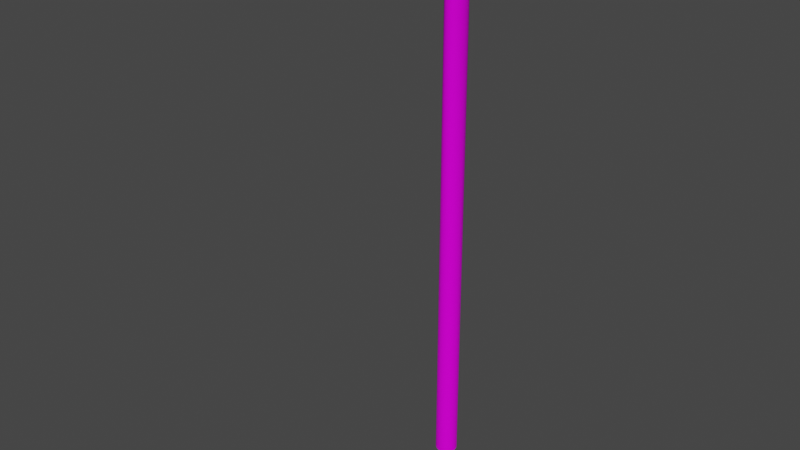 # Source: StreetLamp.blend  (saved by Blender 2.92.15; exported with 4.5.12 LTS)
import bpy
from mathutils import Matrix  # noqa: F401  (used for matrix-valued properties, if any)

bpy.ops.wm.read_factory_settings(use_empty=True)
scene = bpy.context.scene
scene.name = 'Scene'

# ---- collections
col_collection = bpy.data.collections.new('Collection'); scene.collection.children.link(col_collection)

# ---- images (referenced by path relative to the original .blend; pixels are not part of the script)
import os
ASSET_DIR = os.environ.get("B2B_ASSET_DIR", "")  # directory of the original .blend (textures are referenced by path, not embedded)
HERE = os.path.dirname(os.path.abspath(__file__))  # packed textures are extracted next to this script under _unpacked/

def load_image(name, relpath, width, height, colorspace="sRGB"):
    """Load a texture the original file referenced (path relative to the .blend, or extracted next to this script)."""
    p = next((c for c in (os.path.join(HERE, relpath), os.path.join(ASSET_DIR, relpath)) if relpath and os.path.exists(c)), "")
    if p:
        img = bpy.data.images.load(p, check_existing=True)
        img.name = name
    else:  # same state as the original file: an image datablock whose file is absent (Cycles renders it pink)
        img = bpy.data.images.new(name, width, height)
        img.source = "FILE"
        img.filepath = "//" + (relpath or name)
    img.colorspace_settings.name = colorspace
    return img
img_metal038_1k_color_jpg = load_image('Metal038_1K_Color.jpg', 'Metal038_1K_Color.jpg', 1024, 1024, 'sRGB')

# ---- materials (node trees are filled in below, after node groups)
mat_metal = bpy.data.materials.new('Metal')
mat_metal.use_transparent_shadow = False

# ---- material node trees
mat_metal.use_nodes = True; mat_metal.node_tree.nodes.clear()
_N = mat_metal.node_tree.nodes; _L = mat_metal.node_tree.links
n0 = _N.new('ShaderNodeBsdfPrincipled'); n0.name = 'Principled BSDF'; n0.location = (10, 300)
n0.distribution = 'GGX'
n0.subsurface_method = 'BURLEY'
n0.inputs[3].default_value = 1.45
n0.inputs[13].default_value = 0.1
n0.inputs[27].default_value = (0.0, 0.0, 0.0, 1.0)
n0.inputs[28].default_value = 1.0
n1 = _N.new('ShaderNodeTexImage'); n1.name = 'Image Texture'; n1.location = (-637, 279)
n1.image = img_metal038_1k_color_jpg
n2 = _N.new('ShaderNodeOutputMaterial'); n2.name = 'Material Output'; n2.location = (474, 309)
_L.new(n0.outputs[0], n2.inputs[0])
_L.new(n1.outputs[0], n0.inputs[0])
n2.is_active_output = True

# ---- world
world_world = bpy.data.worlds.new('World'); scene.world = world_world
world_world.use_nodes = True; world_world.node_tree.nodes.clear()
_N = world_world.node_tree.nodes; _L = world_world.node_tree.links
n0 = _N.new('ShaderNodeOutputWorld'); n0.name = 'World Output'; n0.location = (300, 300)
n1 = _N.new('ShaderNodeBackground'); n1.name = 'Background'; n1.location = (10, 300)
n1.inputs[0].default_value = (0.05088, 0.05088, 0.05088, 1.0)
_L.new(n1.outputs[0], n0.inputs[0])
n0.is_active_output = True
world_world.color = (0.05088, 0.05088, 0.05088)
world_world.use_sun_shadow = False
world_world.sun_shadow_jitter_overblur = 0.0

# ---- meshes
me_cylinder = bpy.data.meshes.new('Cylinder')
me_cylinder.from_pydata([(0.0, 0.2, -5.0), (0.0, 0.2, 5.0), (0.03902, 0.1962, -5.0), (0.03902, 0.1962, 5.0), (0.07654, 0.1848, -5.0), (0.07654, 0.1848, 5.0), (0.1111, 0.1663, -5.0), (0.1111, 0.1663, 5.0), (0.1414, 0.1414, -5.0), (0.1414, 0.1414, 5.0), (0.1663, 0.1111, -5.0), (0.1663, 0.1111, 5.0), (0.1848, 0.07654, -5.0), (0.1848, 0.07654, 5.0), (0.1962, 0.03902, -5.0), (0.1962, 0.03902, 5.0), (0.2, 1.51e-08, -5.0), (0.2, 1.51e-08, 5.0), (0.1962, -0.03902, -5.0), (0.1962, -0.03902, 5.0), (0.1848, -0.07654, -5.0), (0.1848, -0.07654, 5.0), (0.1663, -0.1111, -5.0), (0.1663, -0.1111, 5.0), (0.1414, -0.1414, -5.0), (0.1414, -0.1414, 5.0), (0.1111, -0.1663, -5.0), (0.1111, -0.1663, 5.0), (0.07654, -0.1848, -5.0), (0.07654, -0.1848, 5.0), (0.03902, -0.1962, -5.0), (0.03902, -0.1962, 5.0), (-6.517e-08, -0.2, -5.0), (-6.517e-08, -0.2, 5.0), (-0.03902, -0.1962, -5.0), (-0.03902, -0.1962, 5.0), (-0.07654, -0.1848, -5.0), (-0.07654, -0.1848, 5.0), (-0.1111, -0.1663, -5.0), (-0.1111, -0.1663, 5.0), (-0.1414, -0.1414, -5.0), (-0.1414, -0.1414, 5.0), (-0.1663, -0.1111, -5.0), (-0.1663, -0.1111, 5.0), (-0.1848, -0.07654, -5.0), (-0.1848, -0.07654, 5.0), (-0.1962, -0.03902, -5.0), (-0.1962, -0.03902, 5.0), (-0.2, 1.931e-07, -5.0), (-0.2, 1.931e-07, 5.0), (-0.1962, 0.03902, -5.0), (-0.1962, 0.03902, 5.0), (-0.1848, 0.07654, -5.0), (-0.1848, 0.07654, 5.0), (-0.1663, 0.1111, -5.0), (-0.1663, 0.1111, 5.0), (-0.1414, 0.1414, -5.0), (-0.1414, 0.1414, 5.0), (-0.1111, 0.1663, -5.0), (-0.1111, 0.1663, 5.0), (-0.07654, 0.1848, -5.0), (-0.07654, 0.1848, 5.0), (-0.03902, 0.1962, -5.0), (-0.03902, 0.1962, 5.0), (-1.503e-06, 0.1972, 5.43), (0.05439, 0.1934, 5.427), (0.1067, 0.1821, 5.415), (0.1549, 0.1639, 5.397), (0.1972, 0.1394, 5.373), (0.2318, 0.1095, 5.343), (0.2576, 0.07545, 5.309), (0.2735, 0.03846, 5.272), (0.2788, -1.395e-06, 5.233), (0.2735, -0.03846, 5.195), (0.2576, -0.07545, 5.158), (0.2318, -0.1095, 5.124), (0.1972, -0.1394, 5.094), (0.1549, -0.1639, 5.069), (0.1067, -0.1821, 5.051), (0.05439, -0.1934, 5.04), (-1.594e-06, -0.1972, 5.036), (-0.0544, -0.1934, 5.04), (-0.1067, -0.1821, 5.051), (-0.1549, -0.1639, 5.069), (-0.1972, -0.1394, 5.094), (-0.2318, -0.1095, 5.124), (-0.2576, -0.07545, 5.158), (-0.2735, -0.03846, 5.195), (-0.2788, -1.22e-06, 5.233), (-0.2735, 0.03846, 5.272), (-0.2576, 0.07545, 5.309), (-0.2318, 0.1095, 5.343), (-0.1972, 0.1394, 5.373), (-0.1549, 0.1639, 5.397), (-0.1067, 0.1821, 5.415), (-0.0544, 0.1934, 5.427), (8.677e-08, -0.2364, 5.506), (0.03902, -0.2364, 5.502), (0.07654, -0.2366, 5.491), (0.1111, -0.237, 5.472), (0.1414, -0.2374, 5.447), (0.1663, -0.2379, 5.417), (0.1848, -0.2385, 5.383), (0.1962, -0.2392, 5.345), (0.2, -0.2399, 5.306), (0.1962, -0.2405, 5.267), (0.1848, -0.2412, 5.229), (0.1663, -0.2418, 5.195), (0.1414, -0.2423, 5.165), (0.1111, -0.2428, 5.14), (0.07654, -0.2431, 5.121), (0.03902, -0.2433, 5.11), (2.16e-08, -0.2434, 5.106), (-0.03902, -0.2433, 5.11), (-0.07654, -0.2431, 5.121), (-0.1111, -0.2428, 5.14), (-0.1414, -0.2423, 5.165), (-0.1663, -0.2418, 5.195), (-0.1848, -0.2412, 5.229), (-0.1962, -0.2405, 5.267), (-0.2, -0.2399, 5.306), (-0.1962, -0.2392, 5.345), (-0.1848, -0.2385, 5.383), (-0.1663, -0.2379, 5.417), (-0.1414, -0.2374, 5.447), (-0.1111, -0.237, 5.472), (-0.07654, -0.2366, 5.491), (-0.03902, -0.2364, 5.502), (2.464e-07, -2.954, 5.553), (0.03902, -2.954, 5.55), (0.07654, -2.954, 5.538), (0.1111, -2.955, 5.52), (0.1414, -2.955, 5.495), (0.1663, -2.955, 5.465), (0.1848, -2.956, 5.43), (0.1962, -2.957, 5.392), (0.2, -2.957, 5.353), (0.1962, -2.958, 5.314), (0.1848, -2.959, 5.277), (0.1663, -2.959, 5.242), (0.1414, -2.96, 5.212), (0.1111, -2.96, 5.187), (0.07654, -2.961, 5.169), (0.03902, -2.961, 5.157), (1.813e-07, -2.961, 5.153), (-0.03902, -2.961, 5.157), (-0.07654, -2.961, 5.169), (-0.1111, -2.96, 5.187), (-0.1414, -2.96, 5.212), (-0.1663, -2.959, 5.242), (-0.1848, -2.959, 5.277), (-0.1962, -2.958, 5.314), (-0.2, -2.957, 5.353), (-0.1962, -2.957, 5.392), (-0.1848, -2.956, 5.43), (-0.1663, -2.955, 5.465), (-0.1414, -2.955, 5.495), (-0.1111, -2.955, 5.52), (-0.07654, -2.954, 5.538), (-0.03902, -2.954, 5.55), (0.1962, -2.638, 5.309), (0.1848, -2.638, 5.271), (-0.1962, -2.638, 5.309), (-0.2, -2.637, 5.348), (0.1663, -2.639, 5.237), (-0.1962, -2.636, 5.387), (0.1414, -2.639, 5.206), (-0.1848, -2.636, 5.424), (0.1111, -2.64, 5.182), (-0.1663, -2.635, 5.459), (0.07654, -2.64, 5.163), (2.276e-07, -2.633, 5.548), (0.03902, -2.633, 5.544), (-0.1414, -2.634, 5.489), (0.03902, -2.64, 5.152), (0.07654, -2.634, 5.533), (-0.1111, -2.634, 5.514), (1.624e-07, -2.64, 5.148), (0.1111, -2.634, 5.514), (-0.07654, -2.634, 5.533), (-0.03902, -2.64, 5.152), (0.1414, -2.634, 5.489), (-0.03902, -2.633, 5.544), (-0.07654, -2.64, 5.163), (0.1663, -2.635, 5.459), (-0.1111, -2.64, 5.182), (0.1848, -2.636, 5.424), (-0.1414, -2.639, 5.206), (0.1962, -2.636, 5.387), (-0.1663, -2.639, 5.237), (0.2, -2.637, 5.348), (-0.1848, -2.638, 5.271), (0.1848, -1.264, 5.259), (-0.2, -1.263, 5.336), (0.1663, -1.265, 5.225), (-0.1962, -1.262, 5.375), (0.1414, -1.266, 5.194), (-0.1848, -1.262, 5.412), (0.1111, -1.266, 5.17), (-0.1663, -1.261, 5.447), (0.07654, -1.266, 5.151), (0.03902, -1.26, 5.532), (-0.1414, -1.261, 5.477), (0.03902, -1.267, 5.14), (0.07654, -1.26, 5.521), (-0.1111, -1.26, 5.502), (1.219e-07, -1.267, 5.136), (0.1111, -1.26, 5.502), (-0.07654, -1.26, 5.521), (-0.03902, -1.267, 5.14), (0.1414, -1.261, 5.477), (-0.03902, -1.26, 5.532), (-0.07654, -1.266, 5.151), (0.1663, -1.261, 5.447), (-0.1111, -1.266, 5.17), (0.1848, -1.262, 5.412), (-0.1414, -1.266, 5.194), (0.1962, -1.262, 5.375), (-0.1663, -1.265, 5.225), (0.2, -1.263, 5.336), (-0.1848, -1.264, 5.259), (0.1962, -1.264, 5.297), (-0.1962, -1.264, 5.297), (1.871e-07, -1.26, 5.536), (0.03902, -2.638, 5.273), (1.615e-07, -2.638, 5.269), (-0.03902, -2.638, 5.273), (0.03902, -1.264, 5.261), (1.21e-07, -1.264, 5.257), (-0.03902, -1.264, 5.261)], [], [(0, 1, 3, 2), (2, 3, 5, 4), (4, 5, 7, 6), (6, 7, 9, 8), (8, 9, 11, 10), (10, 11, 13, 12), (12, 13, 15, 14), (14, 15, 17, 16), (16, 17, 19, 18), (18, 19, 21, 20), (20, 21, 23, 22), (22, 23, 25, 24), (24, 25, 27, 26), (26, 27, 29, 28), (28, 29, 31, 30), (30, 31, 33, 32), (32, 33, 35, 34), (34, 35, 37, 36), (36, 37, 39, 38), (38, 39, 41, 40), (40, 41, 43, 42), (42, 43, 45, 44), (44, 45, 47, 46), (46, 47, 49, 48), (48, 49, 51, 50), (50, 51, 53, 52), (52, 53, 55, 54), (54, 55, 57, 56), (56, 57, 59, 58), (58, 59, 61, 60), (25, 23, 75, 76), (60, 61, 63, 62), (62, 63, 1, 0), (0, 62, 60, 58, 56, 54, 52, 50, 48, 46, 44, 42, 40, 38, 36, 34, 32, 30, 28, 26, 24, 22, 20, 18, 16, 14, 12, 10, 8, 6, 4, 2), (71, 70, 102, 103), (43, 41, 84, 85), (61, 59, 93, 94), (17, 15, 71, 72), (35, 33, 80, 81), (53, 51, 89, 90), (9, 7, 67, 68), (27, 25, 76, 77), (45, 43, 85, 86), (63, 61, 94, 95), (19, 17, 72, 73), (37, 35, 81, 82), (55, 53, 90, 91), (11, 9, 68, 69), (29, 27, 77, 78), (47, 45, 86, 87), (3, 1, 64, 65), (1, 63, 95, 64), (21, 19, 73, 74), (39, 37, 82, 83), (57, 55, 91, 92), (13, 11, 69, 70), (31, 29, 78, 79), (49, 47, 87, 88), (5, 3, 65, 66), (23, 21, 74, 75), (41, 39, 83, 84), (59, 57, 92, 93), (15, 13, 70, 71), (33, 31, 79, 80), (51, 49, 88, 89), (7, 5, 66, 67), (161, 160, 137, 138), (85, 84, 116, 117), (72, 71, 103, 104), (86, 85, 117, 118), (73, 72, 104, 105), (87, 86, 118, 119), (74, 73, 105, 106), (88, 87, 119, 120), (75, 74, 106, 107), (89, 88, 120, 121), (76, 75, 107, 108), (90, 89, 121, 122), (77, 76, 108, 109), (91, 90, 122, 123), (78, 77, 109, 110), (65, 64, 96, 97), (92, 91, 123, 124), (79, 78, 110, 111), (66, 65, 97, 98), (93, 92, 124, 125), (80, 79, 111, 112), (67, 66, 98, 99), (94, 93, 125, 126), (81, 80, 112, 113), (68, 67, 99, 100), (95, 94, 126, 127), (82, 81, 113, 114), (69, 68, 100, 101), (64, 95, 127, 96), (83, 82, 114, 115), (70, 69, 101, 102), (84, 83, 115, 116), (129, 130, 131, 132, 133, 134, 135, 136, 137, 138, 139, 140, 141, 142, 143, 144, 145, 146, 147, 148, 149, 150, 151, 152, 153, 154, 155, 156, 157, 158, 159, 128), (163, 162, 151, 152), (164, 161, 138, 139), (165, 163, 152, 153), (166, 164, 139, 140), (167, 165, 153, 154), (168, 166, 140, 141), (169, 167, 154, 155), (170, 168, 141, 142), (172, 171, 128, 129), (173, 169, 155, 156), (174, 170, 142, 143), (175, 172, 129, 130), (176, 173, 156, 157), (177, 174, 143, 144), (178, 175, 130, 131), (179, 176, 157, 158), (180, 177, 144, 145), (181, 178, 131, 132), (182, 179, 158, 159), (183, 180, 145, 146), (184, 181, 132, 133), (171, 182, 159, 128), (185, 183, 146, 147), (186, 184, 133, 134), (187, 185, 147, 148), (188, 186, 134, 135), (189, 187, 148, 149), (190, 188, 135, 136), (191, 189, 149, 150), (160, 190, 136, 137), (162, 191, 150, 151), (143, 145, 144), (142, 145, 143), (142, 146, 145), (142, 157, 146), (140, 142, 141), (146, 148, 147), (157, 151, 146), (137, 142, 140), (154, 151, 157), (148, 151, 149), (150, 149, 151), (137, 140, 139), (137, 139, 138), (146, 151, 148), (152, 151, 154), (132, 135, 134), (153, 152, 154), (137, 136, 132), (137, 132, 142), (132, 136, 135), (132, 134, 133), (154, 156, 155), (154, 157, 156), (142, 158, 157), (62, 0, 2), (132, 130, 129), (129, 158, 142), (131, 130, 132), (129, 159, 158), (128, 159, 129), (132, 129, 142), (2, 58, 62), (4, 58, 2), (58, 60, 62), (6, 8, 4), (34, 38, 24), (8, 58, 4), (8, 52, 56), (14, 20, 48), (8, 10, 12), (52, 8, 12), (50, 52, 12), (50, 12, 14), (48, 50, 14), (20, 46, 48), (14, 16, 20), (18, 20, 16), (8, 56, 58), (46, 20, 42), (44, 46, 42), (42, 20, 22), (24, 38, 22), (52, 54, 56), (40, 42, 38), (24, 26, 30), (34, 36, 38), (26, 28, 30), (34, 24, 30), (32, 34, 30), (38, 42, 22), (222, 220, 191, 162), (221, 219, 190, 160), (220, 218, 189, 191), (219, 217, 188, 190), (218, 216, 187, 189), (217, 215, 186, 188), (216, 214, 185, 187), (215, 213, 184, 186), (214, 212, 183, 185), (223, 211, 182, 171), (213, 210, 181, 184), (212, 209, 180, 183), (211, 208, 179, 182), (210, 207, 178, 181), (177, 180, 226, 225), (208, 205, 176, 179), (207, 204, 175, 178), (180, 209, 229, 226), (205, 202, 173, 176), (204, 201, 172, 175), (203, 200, 170, 174), (202, 199, 169, 173), (201, 223, 171, 172), (200, 198, 168, 170), (199, 197, 167, 169), (198, 196, 166, 168), (197, 195, 165, 167), (196, 194, 164, 166), (195, 193, 163, 165), (194, 192, 161, 164), (193, 222, 162, 163), (192, 221, 160, 161), (106, 105, 221, 192), (120, 119, 222, 193), (107, 106, 192, 194), (121, 120, 193, 195), (108, 107, 194, 196), (122, 121, 195, 197), (109, 108, 196, 198), (123, 122, 197, 199), (110, 109, 198, 200), (97, 96, 223, 201), (124, 123, 199, 202), (111, 110, 200, 203), (98, 97, 201, 204), (125, 124, 202, 205), (112, 111, 203, 206), (99, 98, 204, 207), (126, 125, 205, 208), (113, 112, 206, 209), (100, 99, 207, 210), (127, 126, 208, 211), (114, 113, 209, 212), (101, 100, 210, 213), (96, 127, 211, 223), (115, 114, 212, 214), (102, 101, 213, 215), (116, 115, 214, 216), (103, 102, 215, 217), (117, 116, 216, 218), (104, 103, 217, 219), (118, 117, 218, 220), (105, 104, 219, 221), (119, 118, 220, 222), (229, 228, 225, 226), (228, 227, 224, 225), (206, 203, 227, 228), (203, 174, 224, 227), (174, 177, 225, 224), (209, 206, 228, 229)])
me_cylinder.polygons.foreach_set('use_smooth', [True] * 260)
_uv = me_cylinder.uv_layers.new(name='UVMap')
_uv.uv.foreach_set('vector', [0.6257, 0.9998, 0.622, 0.04125, 0.6254, 0.04129, 0.6291, 0.9999, 0.6291, 0.9999, 0.6254, 0.04129, 0.6284, 0.04134, 0.6321, 0.9999, 0.6321, 0.9999, 0.6284, 0.04134, 0.6309, 0.04142, 0.6346, 1.0, 0.5936, 0.0, 0.5946, 0.9345, 0.5918, 0.9351, 0.5909, 0.0005803, 0.5909, 0.0005803, 0.5918, 0.9351, 0.5886, 0.9355, 0.5877, 0.001029, 0.5877, 0.001029, 0.5886, 0.9355, 0.5851, 0.9358, 0.5842, 0.00133, 0.5842, 0.00133, 0.5851, 0.9358, 0.5814, 0.936, 0.5805, 0.001472, 0.5805, 0.001472, 0.5814, 0.936, 0.5777, 0.9359, 0.5767, 0.001447, 0.5767, 0.001447, 0.5777, 0.9359, 0.574, 0.9358, 0.573, 0.001259, 0.573, 0.001259, 0.574, 0.9358, 0.5706, 0.9354, 0.5696, 0.0009136, 0.5696, 0.0009136, 0.5706, 0.9354, 0.5675, 0.9349, 0.5666, 0.0004244, 0.6374, 0.9748, 0.6374, 0.0158, 0.6399, 0.01579, 0.6399, 0.9748, 0.6399, 0.9748, 0.6399, 0.01579, 0.643, 0.01579, 0.6429, 0.9748, 0.6429, 0.9748, 0.643, 0.01579, 0.6464, 0.01579, 0.6464, 0.9748, 0.6464, 0.9748, 0.6464, 0.01579, 0.65, 0.01579, 0.65, 0.9748, 0.65, 0.9748, 0.65, 0.01579, 0.6538, 0.01579, 0.6538, 0.9748, 0.6538, 0.9748, 0.6538, 0.01579, 0.6575, 0.01579, 0.6575, 0.9748, 0.6575, 0.9748, 0.6575, 0.01579, 0.661, 0.01579, 0.661, 0.9748, 0.661, 0.9748, 0.661, 0.01579, 0.6643, 0.01579, 0.6642, 0.9748, 0.6642, 0.9748, 0.6643, 0.01579, 0.667, 0.0158, 0.667, 0.9748, 0.2722, 0.9935, 0.2693, 0.04637, 0.2724, 0.0467, 0.2752, 0.9938, 0.2752, 0.9938, 0.2724, 0.0467, 0.2758, 0.04692, 0.2787, 0.994, 0.2787, 0.994, 0.2758, 0.04692, 0.2795, 0.04704, 0.2824, 0.9942, 0.2824, 0.9942, 0.2795, 0.04704, 0.2833, 0.04704, 0.2861, 0.9942, 0.2861, 0.9942, 0.2833, 0.04704, 0.287, 0.04692, 0.2898, 0.9941, 0.2898, 0.9941, 0.287, 0.04692, 0.2905, 0.0467, 0.2933, 0.9938, 0.2933, 0.9938, 0.2905, 0.0467, 0.2936, 0.04637, 0.2965, 0.9935, 0.6078, 1.0, 0.6041, 0.04139, 0.6073, 0.04132, 0.6111, 0.9999, 0.6111, 0.9999, 0.6073, 0.04132, 0.6109, 0.04127, 0.6146, 0.9999, 0.6146, 0.9999, 0.6109, 0.04127, 0.6146, 0.04124, 0.6183, 0.9998, 0.5649, 0.9343, 0.5675, 0.9349, 0.5669, 0.9479, 0.5644, 0.9443, 0.6183, 0.9998, 0.6146, 0.04124, 0.6184, 0.04124, 0.6221, 0.9998, 0.6221, 0.9998, 0.6184, 0.04124, 0.622, 0.04125, 0.6257, 0.9998, 0.7051, 0.6035, 0.7086, 0.6021, 0.7123, 0.6013, 0.716, 0.6013, 0.7197, 0.6021, 0.7231, 0.6035, 0.7262, 0.6056, 0.7289, 0.6083, 0.7309, 0.6114, 0.7324, 0.6149, 0.7331, 0.6185, 0.7331, 0.6223, 0.7324, 0.626, 0.7309, 0.6295, 0.7289, 0.6326, 0.7262, 0.6353, 0.7231, 0.6373, 0.7197, 0.6388, 0.716, 0.6395, 0.7123, 0.6395, 0.7086, 0.6388, 0.7051, 0.6374, 0.702, 0.6353, 0.6994, 0.6326, 0.6973, 0.6295, 0.6959, 0.626, 0.6951, 0.6223, 0.6951, 0.6186, 0.6959, 0.6149, 0.6973, 0.6114, 0.6994, 0.6083, 0.702, 0.6056, 0.5804, 0.963, 0.5841, 0.9662, 0.5552, 0.9707, 0.555, 0.9674, 0.2724, 0.0467, 0.2693, 0.04637, 0.2699, 0.03831, 0.273, 0.03596, 0.6146, 0.04124, 0.6109, 0.04127, 0.6067, 0.003178, 0.6117, 0.001412, 0.5777, 0.9359, 0.5814, 0.936, 0.5804, 0.963, 0.5767, 0.9594, 0.6575, 0.01579, 0.6538, 0.01579, 0.6538, 0.01233, 0.659, 0.01197, 0.2905, 0.0467, 0.287, 0.04692, 0.2874, 0.02235, 0.2908, 0.01855, 0.5918, 0.9351, 0.5946, 0.9345, 0.5938, 0.9725, 0.591, 0.9711, 0.643, 0.01579, 0.6399, 0.01579, 0.6346, 0.006795, 0.6388, 0.009144, 0.2758, 0.04692, 0.2724, 0.0467, 0.273, 0.03596, 0.2765, 0.03307, 0.6184, 0.04124, 0.6146, 0.04124, 0.6117, 0.001412, 0.6167, 0.0003386, 0.574, 0.9358, 0.5777, 0.9359, 0.5767, 0.9594, 0.5731, 0.9556, 0.661, 0.01579, 0.6575, 0.01579, 0.659, 0.01197, 0.6639, 0.01089, 0.6041, 0.04139, 0.6013, 0.04148, 0.5946, 0.01184, 0.598, 0.008495, 0.5886, 0.9355, 0.5918, 0.9351, 0.591, 0.9711, 0.5877, 0.969, 0.6464, 0.01579, 0.643, 0.01579, 0.6388, 0.009144, 0.6435, 0.01089, 0.2795, 0.04704, 0.2758, 0.04692, 0.2765, 0.03307, 0.2801, 0.02975, 0.6254, 0.04129, 0.622, 0.04125, 0.6218, 0.0, 0.6265, 0.0004091, 0.622, 0.04125, 0.6184, 0.04124, 0.6167, 0.0003386, 0.6218, 0.0, 0.5706, 0.9354, 0.574, 0.9358, 0.5731, 0.9556, 0.5698, 0.9517, 0.6643, 0.01579, 0.661, 0.01579, 0.6639, 0.01089, 0.6684, 0.009147, 0.6073, 0.04132, 0.6041, 0.04139, 0.598, 0.008495, 0.6021, 0.00557, 0.5851, 0.9358, 0.5886, 0.9355, 0.5877, 0.969, 0.5841, 0.9662, 0.65, 0.01579, 0.6464, 0.01579, 0.6435, 0.01089, 0.6486, 0.01197, 0.2833, 0.04704, 0.2795, 0.04704, 0.2801, 0.02975, 0.2838, 0.02613, 0.6284, 0.04134, 0.6254, 0.04129, 0.6265, 0.0004091, 0.6309, 0.00155, 0.5675, 0.9349, 0.5706, 0.9354, 0.5698, 0.9517, 0.5669, 0.9479, 0.667, 0.0158, 0.6643, 0.01579, 0.6684, 0.009147, 0.6723, 0.006799, 0.6109, 0.04127, 0.6073, 0.04132, 0.6021, 0.00557, 0.6067, 0.003178, 0.5814, 0.936, 0.5851, 0.9358, 0.5841, 0.9662, 0.5804, 0.963, 0.6538, 0.01579, 0.65, 0.01579, 0.6486, 0.01197, 0.6538, 0.01233, 0.287, 0.04692, 0.2833, 0.04704, 0.2838, 0.02613, 0.2874, 0.02235, 0.6309, 0.04142, 0.6284, 0.04134, 0.6309, 0.00155, 0.6346, 0.003378, 0.327, 0.9538, 0.327, 0.9575, 0.2965, 0.9572, 0.2966, 0.9534, 0.273, 0.03596, 0.2699, 0.03831, 0.2596, 0.03093, 0.2599, 0.02843, 0.5767, 0.9594, 0.5804, 0.963, 0.555, 0.9674, 0.5549, 0.9639, 0.2765, 0.03307, 0.273, 0.03596, 0.2599, 0.02843, 0.26, 0.02543, 0.5731, 0.9556, 0.5767, 0.9594, 0.5549, 0.9639, 0.5549, 0.9602, 0.2801, 0.02975, 0.2765, 0.03307, 0.26, 0.02543, 0.2602, 0.02205, 0.5698, 0.9517, 0.5731, 0.9556, 0.5549, 0.9602, 0.5549, 0.9564, 0.2838, 0.02613, 0.2801, 0.02975, 0.2602, 0.02205, 0.2603, 0.01841, 0.5669, 0.9479, 0.5698, 0.9517, 0.5549, 0.9564, 0.5551, 0.9528, 0.2874, 0.02235, 0.2838, 0.02613, 0.2603, 0.01841, 0.2603, 0.01465, 0.5644, 0.9443, 0.5669, 0.9479, 0.5551, 0.9528, 0.5554, 0.9494, 0.2908, 0.01855, 0.2874, 0.02235, 0.2603, 0.01465, 0.2603, 0.01093, 0.6388, 0.009144, 0.6346, 0.006795, 0.6405, 0.0, 0.6434, 0.002385, 0.2939, 0.01489, 0.2908, 0.01855, 0.2603, 0.01093, 0.2602, 0.007378, 0.6435, 0.01089, 0.6388, 0.009144, 0.6434, 0.002385, 0.6467, 0.004158, 0.6898, 0.000491, 0.6951, 0.0, 0.6967, 0.04189, 0.6929, 0.04199, 0.2965, 0.0115, 0.2939, 0.01489, 0.2602, 0.007378, 0.26, 0.004135, 0.6486, 0.01197, 0.6435, 0.01089, 0.6467, 0.004158, 0.6503, 0.00525, 0.6848, 0.001649, 0.6898, 0.000491, 0.6929, 0.04199, 0.6893, 0.04205, 0.7096, 0.002584, 0.7135, 0.004688, 0.7097, 0.0413, 0.707, 0.04147, 0.6538, 0.01233, 0.6486, 0.01197, 0.6503, 0.00525, 0.654, 0.005618, 0.68, 0.003429, 0.6848, 0.001649, 0.6893, 0.04205, 0.6858, 0.04208, 0.7051, 0.001067, 0.7096, 0.002584, 0.707, 0.04147, 0.7039, 0.04163, 0.659, 0.01197, 0.6538, 0.01233, 0.654, 0.005618, 0.6578, 0.00525, 0.6759, 0.005763, 0.68, 0.003429, 0.6858, 0.04208, 0.6827, 0.04207, 0.7002, 0.0001945, 0.7051, 0.001067, 0.7039, 0.04163, 0.7004, 0.04177, 0.6639, 0.01089, 0.659, 0.01197, 0.6578, 0.00525, 0.6614, 0.004159, 0.6723, 0.00856, 0.6759, 0.005763, 0.6827, 0.04207, 0.68, 0.04203, 0.6951, 0.0, 0.7002, 0.0001945, 0.7004, 0.04177, 0.6967, 0.04189, 0.6684, 0.009147, 0.6639, 0.01089, 0.6614, 0.004159, 0.6647, 0.002388, 0.5841, 0.9662, 0.5877, 0.969, 0.5555, 0.9736, 0.5552, 0.9707, 0.6723, 0.006799, 0.6684, 0.009147, 0.6647, 0.002388, 0.6676, 2.861e-06, 0.7078, 0.677, 0.7046, 0.6756, 0.7016, 0.6735, 0.6991, 0.6709, 0.6972, 0.6678, 0.6958, 0.6643, 0.6951, 0.6606, 0.6951, 0.6569, 0.6958, 0.6532, 0.6972, 0.6497, 0.6991, 0.6466, 0.7016, 0.6439, 0.7046, 0.6418, 0.7078, 0.6403, 0.7113, 0.6396, 0.7148, 0.6395, 0.7183, 0.6402, 0.7215, 0.6416, 0.7245, 0.6437, 0.727, 0.6463, 0.7289, 0.6495, 0.7303, 0.6529, 0.7309, 0.6566, 0.7309, 0.6604, 0.7303, 0.6641, 0.7289, 0.6675, 0.727, 0.6707, 0.7245, 0.6734, 0.7215, 0.6755, 0.7183, 0.6769, 0.7148, 0.6777, 0.7113, 0.6777, 0.03109, 0.01796, 0.031, 0.02159, 0.0003579, 0.02153, 0.0004408, 0.01789, 0.3272, 0.9502, 0.327, 0.9538, 0.2966, 0.9534, 0.2967, 0.9498, 0.03111, 0.0142, 0.03109, 0.01796, 0.0004408, 0.01789, 0.0004659, 0.01414, 0.3275, 0.9468, 0.3272, 0.9502, 0.2967, 0.9498, 0.297, 0.9464, 0.03108, 0.01048, 0.03111, 0.0142, 0.0004659, 0.01414, 0.000432, 0.01042, 0.3278, 0.9438, 0.3275, 0.9468, 0.297, 0.9464, 0.2973, 0.9435, 0.03099, 0.006925, 0.03108, 0.01048, 0.000432, 0.01042, 0.0003402, 0.006865, 0.6963, 0.5324, 0.6994, 0.5324, 0.6994, 0.5631, 0.6963, 0.5631, 0.6987, 0.2716, 0.7024, 0.2716, 0.7032, 0.3023, 0.6994, 0.3024, 0.03084, 0.003682, 0.03099, 0.006925, 0.0003402, 0.006865, 0.0001943, 0.003621, 0.6928, 0.5324, 0.6963, 0.5324, 0.6963, 0.5631, 0.6928, 0.5632, 0.695, 0.2717, 0.6987, 0.2716, 0.6994, 0.3024, 0.6957, 0.3024, 0.03065, 0.0008712, 0.03084, 0.003682, 0.0001943, 0.003621, 0.0, 0.0008106, 0.6891, 0.5324, 0.6928, 0.5324, 0.6928, 0.5632, 0.6891, 0.5632, 0.6915, 0.2717, 0.695, 0.2717, 0.6957, 0.3024, 0.6923, 0.3024, 0.7096, 0.2713, 0.7127, 0.2711, 0.7135, 0.3018, 0.7104, 0.302, 0.6854, 0.5324, 0.6891, 0.5324, 0.6891, 0.5632, 0.6854, 0.5632, 0.6884, 0.2717, 0.6915, 0.2717, 0.6923, 0.3024, 0.6892, 0.3024, 0.7061, 0.2714, 0.7096, 0.2713, 0.7104, 0.302, 0.7069, 0.3021, 0.6817, 0.5324, 0.6854, 0.5324, 0.6854, 0.5632, 0.6817, 0.5632, 0.6858, 0.2717, 0.6884, 0.2717, 0.6892, 0.3024, 0.6865, 0.3024, 0.7024, 0.2716, 0.7061, 0.2714, 0.7069, 0.3021, 0.7032, 0.3023, 0.6782, 0.5324, 0.6817, 0.5324, 0.6817, 0.5632, 0.6782, 0.5631, 0.3273, 0.9681, 0.3276, 0.9709, 0.2971, 0.9706, 0.2968, 0.9677, 0.6751, 0.5324, 0.6782, 0.5324, 0.6782, 0.5631, 0.6751, 0.5631, 0.3271, 0.9648, 0.3273, 0.9681, 0.2968, 0.9677, 0.2966, 0.9645, 0.6725, 0.5323, 0.6751, 0.5324, 0.6751, 0.5631, 0.6725, 0.5631, 0.327, 0.9613, 0.3271, 0.9648, 0.2966, 0.9645, 0.2965, 0.9609, 0.03087, 0.02498, 0.03068, 0.02798, 3.242e-05, 0.02791, 0.0002198, 0.02492, 0.327, 0.9575, 0.327, 0.9613, 0.2965, 0.9609, 0.2965, 0.9572, 0.031, 0.02159, 0.03087, 0.02498, 0.0002198, 0.02492, 0.0003579, 0.02153, 0.7119, 0.6964, 0.7048, 0.6943, 0.7084, 0.695, 0.715, 0.6985, 0.7048, 0.6943, 0.7119, 0.6964, 0.715, 0.6985, 0.701, 0.6943, 0.7048, 0.6943, 0.715, 0.6985, 0.6881, 0.7255, 0.701, 0.6943, 0.7198, 0.7043, 0.715, 0.6985, 0.7177, 0.7012, 0.701, 0.6943, 0.6939, 0.6964, 0.6973, 0.695, 0.6881, 0.7255, 0.686, 0.7043, 0.701, 0.6943, 0.7219, 0.7152, 0.715, 0.6985, 0.7198, 0.7043, 0.6838, 0.7152, 0.686, 0.7043, 0.6881, 0.7255, 0.6939, 0.6964, 0.686, 0.7043, 0.6907, 0.6985, 0.6881, 0.7012, 0.6907, 0.6985, 0.686, 0.7043, 0.7219, 0.7152, 0.7198, 0.7043, 0.7212, 0.7078, 0.7219, 0.7152, 0.7212, 0.7078, 0.7219, 0.7115, 0.701, 0.6943, 0.686, 0.7043, 0.6939, 0.6964, 0.6846, 0.7078, 0.686, 0.7043, 0.6838, 0.7152, 0.7119, 0.7303, 0.7198, 0.7224, 0.7177, 0.7255, 0.6838, 0.7115, 0.6846, 0.7078, 0.6838, 0.7152, 0.7219, 0.7152, 0.7212, 0.7189, 0.7119, 0.7303, 0.7219, 0.7152, 0.7119, 0.7303, 0.715, 0.6985, 0.7119, 0.7303, 0.7212, 0.7189, 0.7198, 0.7224, 0.7119, 0.7303, 0.7177, 0.7255, 0.715, 0.7282, 0.6838, 0.7152, 0.686, 0.7224, 0.6846, 0.7189, 0.6838, 0.7152, 0.6881, 0.7255, 0.686, 0.7224, 0.715, 0.6985, 0.6907, 0.7282, 0.6881, 0.7255, 0.7123, 0.5632, 0.716, 0.5632, 0.7197, 0.5639, 0.7119, 0.7303, 0.7048, 0.7324, 0.701, 0.7324, 0.701, 0.7324, 0.6907, 0.7282, 0.715, 0.6985, 0.7084, 0.7317, 0.7048, 0.7324, 0.7119, 0.7303, 0.701, 0.7324, 0.6939, 0.7303, 0.6907, 0.7282, 0.6973, 0.7317, 0.6939, 0.7303, 0.701, 0.7324, 0.7119, 0.7303, 0.701, 0.7324, 0.715, 0.6985, 0.7197, 0.5639, 0.7051, 0.5653, 0.7123, 0.5632, 0.7231, 0.5653, 0.7051, 0.5653, 0.7197, 0.5639, 0.7051, 0.5653, 0.7086, 0.5639, 0.7123, 0.5632, 0.7263, 0.5674, 0.7289, 0.5701, 0.7231, 0.5653, 0.7086, 0.6006, 0.702, 0.5971, 0.7263, 0.5971, 0.7289, 0.5701, 0.7051, 0.5653, 0.7231, 0.5653, 0.7289, 0.5701, 0.6973, 0.5732, 0.702, 0.5674, 0.7331, 0.5804, 0.731, 0.5913, 0.6951, 0.5804, 0.7289, 0.5701, 0.731, 0.5732, 0.7324, 0.5767, 0.6973, 0.5732, 0.7289, 0.5701, 0.7324, 0.5767, 0.6959, 0.5767, 0.6973, 0.5732, 0.7324, 0.5767, 0.6959, 0.5767, 0.7324, 0.5767, 0.7331, 0.5804, 0.6951, 0.5804, 0.6959, 0.5767, 0.7331, 0.5804, 0.731, 0.5913, 0.6951, 0.5841, 0.6951, 0.5804, 0.7331, 0.5804, 0.7331, 0.5841, 0.731, 0.5913, 0.7324, 0.5878, 0.731, 0.5913, 0.7331, 0.5841, 0.7289, 0.5701, 0.702, 0.5674, 0.7051, 0.5653, 0.6951, 0.5841, 0.731, 0.5913, 0.6973, 0.5913, 0.6959, 0.5878, 0.6951, 0.5841, 0.6973, 0.5913, 0.6973, 0.5913, 0.731, 0.5913, 0.7289, 0.5944, 0.7263, 0.5971, 0.702, 0.5971, 0.7289, 0.5944, 0.6973, 0.5732, 0.6994, 0.5701, 0.702, 0.5674, 0.6994, 0.5944, 0.6973, 0.5913, 0.702, 0.5971, 0.7263, 0.5971, 0.7231, 0.5992, 0.716, 0.6013, 0.7086, 0.6006, 0.7051, 0.5992, 0.702, 0.5971, 0.7231, 0.5992, 0.7197, 0.6006, 0.716, 0.6013, 0.7086, 0.6006, 0.7263, 0.5971, 0.716, 0.6013, 0.7123, 0.6013, 0.7086, 0.6006, 0.716, 0.6013, 0.702, 0.5971, 0.6973, 0.5913, 0.7289, 0.5944, 0.1623, 0.02072, 0.1622, 0.02411, 0.03087, 0.02498, 0.031, 0.02159, 0.4576, 0.9602, 0.4576, 0.9639, 0.327, 0.9613, 0.327, 0.9575, 0.1622, 0.02411, 0.162, 0.0271, 0.03068, 0.02798, 0.03087, 0.02498, 0.4576, 0.9639, 0.4577, 0.9674, 0.3271, 0.9648, 0.327, 0.9613, 0.6723, 0.4006, 0.675, 0.4006, 0.6751, 0.5324, 0.6725, 0.5323, 0.4577, 0.9674, 0.4579, 0.9707, 0.3273, 0.9681, 0.3271, 0.9648, 0.675, 0.4006, 0.6781, 0.4007, 0.6782, 0.5324, 0.6751, 0.5324, 0.4579, 0.9707, 0.4582, 0.9736, 0.3276, 0.9709, 0.3273, 0.9681, 0.6781, 0.4007, 0.6816, 0.4007, 0.6817, 0.5324, 0.6782, 0.5324, 0.6992, 0.14, 0.7029, 0.1399, 0.7061, 0.2714, 0.7024, 0.2716, 0.6826, 0.1401, 0.6852, 0.1402, 0.6884, 0.2717, 0.6858, 0.2717, 0.6816, 0.4007, 0.6853, 0.4007, 0.6854, 0.5324, 0.6817, 0.5324, 0.7029, 0.1399, 0.7064, 0.1397, 0.7096, 0.2713, 0.7061, 0.2714, 0.6852, 0.1402, 0.6883, 0.1402, 0.6915, 0.2717, 0.6884, 0.2717, 0.7029, 0.4342, 0.7065, 0.4346, 0.7065, 0.4462, 0.7029, 0.4458, 0.7064, 0.1397, 0.7096, 0.1396, 0.7127, 0.2711, 0.7096, 0.2713, 0.6883, 0.1402, 0.6918, 0.1401, 0.695, 0.2717, 0.6915, 0.2717, 0.6951, 0.5632, 0.6951, 0.6938, 0.6838, 0.6943, 0.6838, 0.5636, 0.162, 0.0, 0.1622, 0.00281, 0.03084, 0.003682, 0.03065, 0.0008712, 0.6918, 0.1401, 0.6955, 0.1401, 0.6987, 0.2716, 0.695, 0.2717, 0.6927, 0.4007, 0.6962, 0.4007, 0.6963, 0.5324, 0.6928, 0.5324, 0.1622, 0.00281, 0.1623, 0.006053, 0.03099, 0.006925, 0.03084, 0.003682, 0.6955, 0.1401, 0.6992, 0.14, 0.7024, 0.2716, 0.6987, 0.2716, 0.6962, 0.4007, 0.6993, 0.4006, 0.6994, 0.5324, 0.6963, 0.5324, 0.1623, 0.006053, 0.1624, 0.009606, 0.03108, 0.01048, 0.03099, 0.006925, 0.4584, 0.9464, 0.4581, 0.9494, 0.3275, 0.9468, 0.3278, 0.9438, 0.1624, 0.009606, 0.1625, 0.01333, 0.03111, 0.0142, 0.03108, 0.01048, 0.4581, 0.9494, 0.4578, 0.9528, 0.3272, 0.9502, 0.3275, 0.9468, 0.1625, 0.01333, 0.1624, 0.01708, 0.03109, 0.01796, 0.03111, 0.0142, 0.4578, 0.9528, 0.4577, 0.9564, 0.327, 0.9538, 0.3272, 0.9502, 0.1624, 0.01708, 0.1623, 0.02072, 0.031, 0.02159, 0.03109, 0.01796, 0.4577, 0.9564, 0.4576, 0.9602, 0.327, 0.9575, 0.327, 0.9538, 0.5549, 0.9564, 0.5549, 0.9602, 0.4576, 0.9602, 0.4577, 0.9564, 0.2603, 0.01841, 0.2602, 0.02205, 0.1623, 0.02072, 0.1624, 0.01708, 0.5551, 0.9528, 0.5549, 0.9564, 0.4577, 0.9564, 0.4578, 0.9528, 0.2603, 0.01465, 0.2603, 0.01841, 0.1624, 0.01708, 0.1625, 0.01333, 0.5554, 0.9494, 0.5551, 0.9528, 0.4578, 0.9528, 0.4581, 0.9494, 0.2603, 0.01093, 0.2603, 0.01465, 0.1625, 0.01333, 0.1624, 0.009606, 0.5557, 0.9464, 0.5554, 0.9494, 0.4581, 0.9494, 0.4584, 0.9464, 0.2602, 0.007378, 0.2603, 0.01093, 0.1624, 0.009606, 0.1623, 0.006053, 0.6963, 0.3025, 0.6994, 0.3025, 0.6993, 0.4006, 0.6962, 0.4007, 0.6929, 0.04199, 0.6967, 0.04189, 0.6992, 0.14, 0.6955, 0.1401, 0.26, 0.004135, 0.2602, 0.007378, 0.1623, 0.006053, 0.1622, 0.00281, 0.6928, 0.3025, 0.6963, 0.3025, 0.6962, 0.4007, 0.6927, 0.4007, 0.6893, 0.04205, 0.6929, 0.04199, 0.6955, 0.1401, 0.6918, 0.1401, 0.2598, 0.001325, 0.26, 0.004135, 0.1622, 0.00281, 0.162, 0.0, 0.6891, 0.3025, 0.6928, 0.3025, 0.6927, 0.4007, 0.689, 0.4007, 0.6858, 0.04208, 0.6893, 0.04205, 0.6918, 0.1401, 0.6883, 0.1402, 0.7039, 0.04163, 0.707, 0.04147, 0.7096, 0.1396, 0.7064, 0.1397, 0.6854, 0.3025, 0.6891, 0.3025, 0.689, 0.4007, 0.6853, 0.4007, 0.6827, 0.04207, 0.6858, 0.04208, 0.6883, 0.1402, 0.6852, 0.1402, 0.7004, 0.04177, 0.7039, 0.04163, 0.7064, 0.1397, 0.7029, 0.1399, 0.6817, 0.3025, 0.6854, 0.3025, 0.6853, 0.4007, 0.6816, 0.4007, 0.68, 0.04203, 0.6827, 0.04207, 0.6852, 0.1402, 0.6826, 0.1401, 0.6967, 0.04189, 0.7004, 0.04177, 0.7029, 0.1399, 0.6992, 0.14, 0.6782, 0.3025, 0.6817, 0.3025, 0.6816, 0.4007, 0.6781, 0.4007, 0.5552, 0.9707, 0.5555, 0.9736, 0.4582, 0.9736, 0.4579, 0.9707, 0.6751, 0.3025, 0.6782, 0.3025, 0.6781, 0.4007, 0.675, 0.4006, 0.555, 0.9674, 0.5552, 0.9707, 0.4579, 0.9707, 0.4577, 0.9674, 0.6725, 0.3024, 0.6751, 0.3025, 0.675, 0.4006, 0.6723, 0.4006, 0.5549, 0.9639, 0.555, 0.9674, 0.4577, 0.9674, 0.4576, 0.9639, 0.26, 0.02543, 0.2599, 0.02843, 0.162, 0.0271, 0.1622, 0.02411, 0.5549, 0.9602, 0.5549, 0.9639, 0.4576, 0.9639, 0.4576, 0.9602, 0.2602, 0.02205, 0.26, 0.02543, 0.1622, 0.02411, 0.1623, 0.02072, 0.7069, 0.4342, 0.7031, 0.4342, 0.7031, 0.3024, 0.7069, 0.3025, 0.7031, 0.4342, 0.6994, 0.4342, 0.6994, 0.3025, 0.7031, 0.3024, 0.6989, 0.6777, 0.7026, 0.6781, 0.7026, 0.6897, 0.6989, 0.6893, 0.6723, 0.6945, 0.6723, 0.5632, 0.6838, 0.5634, 0.6838, 0.6948, 0.6994, 0.4346, 0.7029, 0.4342, 0.7029, 0.4458, 0.6994, 0.4462, 0.6951, 0.6781, 0.6989, 0.6777, 0.6989, 0.6893, 0.6951, 0.6897])
me_cylinder.materials.append(mat_metal)
me_cylinder.use_remesh_fix_poles = True
me_cylinder.use_remesh_preserve_attributes = False
me_cylinder.use_mirror_vertex_groups = False
me_cylinder.update()

# ---- objects
ob_streetlamp = bpy.data.objects.new('StreetLamp', me_cylinder)

# ---- transforms, parenting, visibility, modifiers, constraints
ob_streetlamp.location = (0.0, 0.0, 0.0)
ob_streetlamp.lineart.crease_threshold = 0.0

# ---- collection membership
col_collection.objects.link(ob_streetlamp)

# ---- scene / render settings (as saved in the file)
scene.frame_start = 1; scene.frame_end = 250; scene.frame_set(1)
scene.render.engine = 'BLENDER_EEVEE_NEXT'
scene.cycles.use_denoising = False
scene.cycles.samples = 128
scene.cycles.sampling_pattern = 'TABULATED_SOBOL'
scene.cycles.use_adaptive_sampling = False
scene.cycles.use_light_tree = False
scene.view_settings.view_transform = 'Filmic'
bpy.context.view_layer.update()

# ---- added for rendering (the .blend has no active camera and no usable light): camera, sun
cam_auto = bpy.data.cameras.new('AutoCamera')
cam_auto.lens = 50.0
cam_auto.sensor_width = 36.0
cam_auto.clip_end = 1000.0
ob_auto_camera = bpy.data.objects.new('AutoCamera', cam_auto)
scene.collection.objects.link(ob_auto_camera)
ob_auto_camera.location = (10.2059, -13.6275, 8.4414)
ob_auto_camera.rotation_euler = (1.09748, -7.21219e-08, 0.694738)
scene.camera = ob_auto_camera
light_auto_sun = bpy.data.lights.new('AutoSun', 'SUN')
light_auto_sun.energy = 3.0
light_auto_sun.angle = 0.0523599
ob_auto_sun = bpy.data.objects.new('AutoSun', light_auto_sun)
scene.collection.objects.link(ob_auto_sun)
ob_auto_sun.rotation_euler = (0.872665, 0.174533, 0.523599)
bpy.context.view_layer.update()
